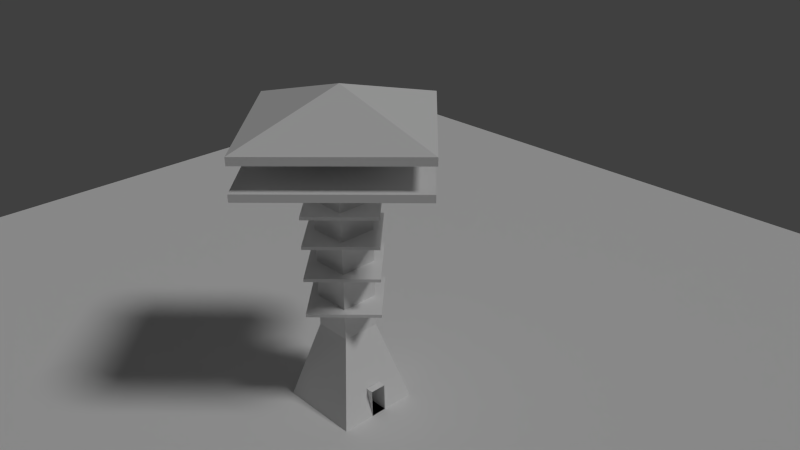 # Source: tower_cyan.blend  (saved by Blender 2.70.0; exported with 4.5.12 LTS)
import bpy
from mathutils import Matrix  # noqa: F401  (used for matrix-valued properties, if any)

bpy.ops.wm.read_factory_settings(use_empty=True)
scene = bpy.context.scene
scene.name = 'Scene'

# ---- collections
col_collection_1 = bpy.data.collections.new('Collection 1'); scene.collection.children.link(col_collection_1)

# ---- world
world_world = bpy.data.worlds.new('World'); scene.world = world_world
world_world.color = (0.05088, 0.05088, 0.05088)
world_world.use_sun_shadow = False
world_world.sun_shadow_jitter_overblur = 0.0
world_world.cycles.sampling_method = 'MANUAL'
world_world.cycles.sample_map_resolution = 256
world_world.light_settings.distance = 4.0

# ---- cameras
cam_camera = bpy.data.cameras.new('Camera')
cam_camera.clip_end = 100.0
cam_camera.lens = 35.0
cam_camera.sensor_width = 32.0
cam_camera.sensor_height = 18.0
cam_camera.ortho_scale = 7.314
cam_camera.dof.focus_distance = 0.0
cam_camera.dof.aperture_fstop = 128.0

# ---- lights
light_lamp = bpy.data.lights.new('Lamp', 'SUN')
light_lamp.transmission_factor = 0.0
light_lamp.cutoff_distance = 30.0
light_lamp.angle = 0.1993
light_lamp.energy = 1.0
light_lamp.shadow_buffer_clip_start = 1.001
light_lamp.shadow_soft_size = 0.1
light_lamp.shadow_cascade_max_distance = 1000.0
light_lamp.cycles.use_multiple_importance_sampling = False

# ---- meshes
me_plane_001 = bpy.data.meshes.new('Plane.001')
me_plane_001.from_pydata([(-1.0, -1.0, 0.0), (1.0, -1.0, 0.0), (-1.0, 1.0, 0.0), (1.0, 1.0, 0.0)], [], [(0, 1, 3, 2)])
me_plane_001.use_remesh_preserve_volume = False
me_plane_001.use_remesh_preserve_attributes = False
me_plane_001.use_mirror_vertex_groups = False
me_plane_001.update()
me_cube_006 = bpy.data.meshes.new('Cube.006')
me_cube_006.from_pydata([(-1.0, -1.0, 1.426), (-1.0, 1.0, 1.426), (1.0, 1.0, 1.426), (1.0, -1.0, 1.426), (-1.0, -1.0, 1.601), (-1.0, 1.0, 1.601), (1.0, 1.0, 1.601), (1.0, -1.0, 1.601)], [], [(4, 5, 1, 0), (5, 6, 2, 1), (6, 7, 3, 2), (7, 4, 0, 3), (0, 1, 2, 3), (7, 6, 5, 4)])
me_cube_006.use_remesh_preserve_volume = False
me_cube_006.use_remesh_preserve_attributes = False
me_cube_006.use_mirror_vertex_groups = False
me_cube_006.update()
me_cube_005 = bpy.data.meshes.new('Cube.005')
me_cube_005.from_pydata([(-1.0, -1.0, 1.426), (-1.0, 1.0, 1.426), (1.0, 1.0, 1.426), (1.0, -1.0, 1.426), (-1.0, -1.0, 1.601), (-1.0, 1.0, 1.601), (1.0, 1.0, 1.601), (1.0, -1.0, 1.601)], [], [(4, 5, 1, 0), (5, 6, 2, 1), (6, 7, 3, 2), (7, 4, 0, 3), (0, 1, 2, 3), (7, 6, 5, 4)])
me_cube_005.use_remesh_preserve_volume = False
me_cube_005.use_remesh_preserve_attributes = False
me_cube_005.use_mirror_vertex_groups = False
me_cube_005.update()
me_cube_004 = bpy.data.meshes.new('Cube.004')
me_cube_004.from_pydata([(-1.0, -1.0, 1.426), (-1.0, 1.0, 1.426), (1.0, 1.0, 1.426), (1.0, -1.0, 1.426), (-1.0, -1.0, 1.601), (-1.0, 1.0, 1.601), (1.0, 1.0, 1.601), (1.0, -1.0, 1.601)], [], [(4, 5, 1, 0), (5, 6, 2, 1), (6, 7, 3, 2), (7, 4, 0, 3), (0, 1, 2, 3), (7, 6, 5, 4)])
me_cube_004.use_remesh_preserve_volume = False
me_cube_004.use_remesh_preserve_attributes = False
me_cube_004.use_mirror_vertex_groups = False
me_cube_004.update()
me_cube_003 = bpy.data.meshes.new('Cube.003')
me_cube_003.from_pydata([(-1.0, -1.0, 1.426), (-1.0, 1.0, 1.426), (1.0, 1.0, 1.426), (1.0, -1.0, 1.426), (-1.0, -1.0, 1.601), (-1.0, 1.0, 1.601), (1.0, 1.0, 1.601), (1.0, -1.0, 1.601)], [], [(4, 5, 1, 0), (5, 6, 2, 1), (6, 7, 3, 2), (7, 4, 0, 3), (0, 1, 2, 3), (7, 6, 5, 4)])
me_cube_003.use_remesh_preserve_volume = False
me_cube_003.use_remesh_preserve_attributes = False
me_cube_003.use_mirror_vertex_groups = False
me_cube_003.update()
me_cube_001 = bpy.data.meshes.new('Cube.001')
me_cube_001.from_pydata([(-0.9841, -1.017, 2.385), (1.016, -1.017, 2.385), (-0.9841, 0.9833, 2.385), (1.016, 0.9833, 2.385), (0.01593, -0.0167, 3.189), (-0.9841, -1.017, 2.198), (1.016, -1.017, 2.198), (-0.9841, 0.9833, 2.198), (1.016, 0.9833, 2.198), (-1.0, -1.0, 1.426), (-1.0, 1.0, 1.426), (1.0, 1.0, 1.426), (1.0, -1.0, 1.426), (-1.0, -1.0, 1.601), (-1.0, 1.0, 1.601), (1.0, 1.0, 1.601), (1.0, -1.0, 1.601)], [], [(5, 6, 8, 7), (3, 8, 6, 1), (1, 4, 0), (2, 0, 4), (4, 3, 2), (1, 3, 4), (1, 0, 5, 6), (7, 5, 0, 2), (2, 3, 8, 7), (13, 14, 10, 9), (14, 15, 11, 10), (15, 16, 12, 11), (16, 13, 9, 12), (9, 10, 11, 12), (16, 15, 14, 13)])
me_cube_001.use_remesh_preserve_volume = False
me_cube_001.use_remesh_preserve_attributes = False
me_cube_001.use_mirror_vertex_groups = False
me_cube_001.update()
me_cube_002 = bpy.data.meshes.new('Cube.002')
me_cube_002.from_pydata([(0.4874, -0.1909, -0.9998), (1.0, -0.1909, -0.9998), (0.4874, 0.1909, -0.9998), (1.0, 0.1909, -0.9998), (0.4874, -0.1909, -0.3175), (1.0, -0.1909, -0.3175), (0.4874, 0.1909, -0.3175), (1.0, 0.1909, -0.3175), (-1.0, -1.0, -1.0), (-1.0, 1.0, -1.0), (1.0, 1.0, -1.0), (1.0, -1.0, -1.0), (-0.4576, -0.4576, 1.0), (-0.4576, 0.4576, 1.0), (0.4576, 0.4576, 1.0), (0.4576, -0.4576, 1.0), (-0.4576, -0.4576, 5.083), (-0.4576, 0.4576, 5.083), (0.4576, 0.4576, 5.083), (0.4576, -0.4576, 5.083), (1.0, -0.1904, -1.0), (1.0, 0.1923, -1.0), (0.8099, -0.1923, -0.3124), (0.8099, 0.1959, -0.3164), (0.4576, -0.4576, 1.0), (2.29, 0.006911, 5.032), (2.29, -0.06106, 5.032), (0.4576, -0.06106, 4.555), (0.4576, 0.006911, 4.555), (2.561, 0.006911, 5.032), (2.561, -0.06106, 5.032), (0.4576, -0.06106, 4.49), (0.4576, 0.006911, 4.49), (-2.29, 0.006911, 5.032), (-2.29, -0.06106, 5.032), (-0.4576, -0.06106, 4.555), (-0.4576, 0.006911, 4.555), (-2.561, 0.006911, 5.032), (-2.561, -0.06106, 5.032), (-0.4575, -0.06106, 4.49), (-0.4575, 0.006911, 4.49), (0.03538, 2.29, 5.032), (-0.03259, 2.29, 5.032), (-0.03266, 0.4576, 4.555), (0.03531, 0.4576, 4.555), (0.03539, 2.561, 5.032), (-0.03258, 2.561, 5.032), (-0.03266, 0.4576, 4.49), (0.03531, 0.4576, 4.49), (0.03538, -2.29, 5.032), (-0.03259, -2.29, 5.032), (-0.03266, -0.4576, 4.555), (0.03531, -0.4576, 4.555), (0.03539, -2.561, 5.032), (-0.03258, -2.561, 5.032), (-0.03266, -0.4575, 4.49), (0.03531, -0.4575, 4.49)], [(15, 24)], [(0, 1, 3, 2), (4, 5, 7, 6), (2, 3, 7, 6), (1, 0, 4, 5), (12, 13, 9, 8), (13, 14, 10, 9), (15, 12, 8, 11), (0, 2, 6, 4), (13, 12, 16, 17), (15, 14, 18, 19), (12, 15, 19, 16), (14, 13, 17, 18), (20, 22, 11), (23, 21, 10), (14, 15, 22, 23), (22, 15, 11), (23, 10, 14), (29, 30, 26, 25), (30, 31, 27, 26), (31, 32, 28, 27), (32, 29, 25, 28), (25, 26, 27, 28), (32, 31, 30, 29), (37, 38, 34, 33), (38, 39, 35, 34), (39, 40, 36, 35), (40, 37, 33, 36), (33, 34, 35, 36), (40, 39, 38, 37), (45, 46, 42, 41), (46, 47, 43, 42), (47, 48, 44, 43), (48, 45, 41, 44), (41, 42, 43, 44), (48, 47, 46, 45), (53, 54, 50, 49), (54, 55, 51, 50), (55, 56, 52, 51), (56, 53, 49, 52), (49, 50, 51, 52), (56, 55, 54, 53)])
me_cube_002.use_remesh_preserve_volume = False
me_cube_002.use_remesh_preserve_attributes = False
me_cube_002.use_mirror_vertex_groups = False
me_cube_002.update()

# ---- objects
ob_plane = bpy.data.objects.new('Plane', me_plane_001)
ob_empty = bpy.data.objects.new('Empty', None)
ob_cube_005 = bpy.data.objects.new('Cube.005', me_cube_006)
ob_cube_004 = bpy.data.objects.new('Cube.004', me_cube_005)
ob_cube_003 = bpy.data.objects.new('Cube.003', me_cube_004)
ob_cube_002 = bpy.data.objects.new('Cube.002', me_cube_003)
ob_cube = bpy.data.objects.new('Cube', me_cube_001)
ob_cube_001 = bpy.data.objects.new('Cube.001', me_cube_002)
ob_lamp = bpy.data.objects.new('Lamp', light_lamp)
ob_camera = bpy.data.objects.new('Camera', cam_camera)

# ---- transforms, parenting, visibility, modifiers, constraints
ob_plane.location = (0.0, 0.0, 0.0)
ob_plane.scale = (16.0, 16.0, 16.0)
ob_plane.lineart.crease_threshold = 0.0
ob_empty.location = (0.0, 0.0, 0.0)
ob_empty.empty_image_offset = (0.0, 0.0)
ob_empty.lineart.crease_threshold = 0.0
ob_cube_005.parent = ob_empty
ob_cube_005.location = (0.0, 0.0, 2.108)
ob_cube_005.rotation_euler = (0.0, 0.0, 0.7854)
ob_cube_005.scale = (0.8399, 0.8399, 0.42)
ob_cube_005.lineart.crease_threshold = 0.0
ob_cube_004.parent = ob_empty
ob_cube_004.location = (0.0, 0.0, 3.005)
ob_cube_004.rotation_euler = (0.0, 0.0, 0.7854)
ob_cube_004.scale = (0.8399, 0.8399, 0.42)
ob_cube_004.lineart.crease_threshold = 0.0
ob_cube_003.parent = ob_empty
ob_cube_003.location = (0.0, 0.0, 3.792)
ob_cube_003.rotation_euler = (0.0, 0.0, 0.7854)
ob_cube_003.scale = (0.8399, 0.8399, 0.42)
ob_cube_003.lineart.crease_threshold = 0.0
ob_cube_002.parent = ob_empty
ob_cube_002.location = (0.0, 0.0, 4.49)
ob_cube_002.rotation_euler = (0.0, 0.0, 0.7854)
ob_cube_002.scale = (0.8399, 0.8399, 0.42)
ob_cube_002.lineart.crease_threshold = 0.0
ob_cube.parent = ob_empty
ob_cube.location = (0.0, 0.0, 4.606)
ob_cube.rotation_euler = (0.0, 0.0, 0.7854)
ob_cube.scale = (2.0, 2.0, 1.0)
ob_cube.lineart.crease_threshold = 0.0
ob_cube_001.parent = ob_empty
ob_cube_001.location = (0.0, 0.0, 0.9998)
ob_cube_001.lineart.crease_threshold = 0.0
ob_lamp.location = (12.04, 1.005, 20.46)
ob_lamp.rotation_euler = (0.6503, 0.05522, 1.866)
ob_lamp.lock_rotations_4d = False
ob_lamp.empty_display_type = 'ARROWS'
ob_lamp.color = (0.0, 0.0, 0.0, 0.0)
ob_lamp.lineart.crease_threshold = 0.0
ob_camera.location = (13.42, -10.83, 13.11)
ob_camera.rotation_euler = (1.109, 0.01082, 0.8149)
ob_camera.lock_rotations_4d = False
ob_camera.empty_display_type = 'ARROWS'
ob_camera.color = (0.0, 0.0, 0.0, 0.0)
ob_camera.display_type = 'WIRE'
ob_camera.lineart.crease_threshold = 0.0

# ---- collection membership
col_collection_1.objects.link(ob_plane)
col_collection_1.objects.link(ob_empty)
col_collection_1.objects.link(ob_cube_005)
col_collection_1.objects.link(ob_cube_004)
col_collection_1.objects.link(ob_cube_003)
col_collection_1.objects.link(ob_cube_002)
col_collection_1.objects.link(ob_cube)
col_collection_1.objects.link(ob_cube_001)
col_collection_1.objects.link(ob_lamp)
col_collection_1.objects.link(ob_camera)

# ---- scene / render settings (as saved in the file)
scene.camera = ob_camera
scene.frame_start = 1; scene.frame_end = 250; scene.frame_set(1)
scene.render.engine = 'BLENDER_EEVEE_NEXT'
scene.render.dither_intensity = 0.0
scene.cycles.use_denoising = False
scene.cycles.samples = 10
scene.cycles.sampling_pattern = 'TABULATED_SOBOL'
scene.cycles.light_sampling_threshold = 0.0
scene.cycles.use_adaptive_sampling = False
scene.cycles.use_light_tree = False
scene.cycles.blur_glossy = 0.0
scene.cycles.volume_bounces = 1
scene.cycles.pixel_filter_type = 'GAUSSIAN'
scene.cycles.sample_clamp_indirect = 0.0
scene.view_settings.view_transform = 'Standard'
bpy.context.view_layer.update()

